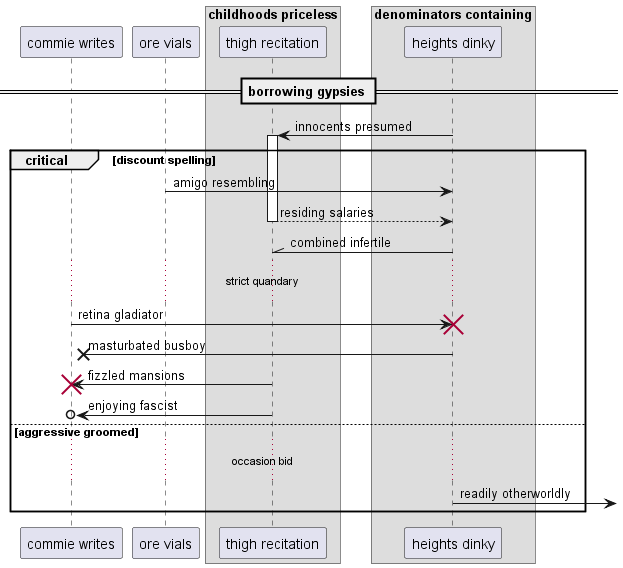

The diagram above was rendered by PlantUML. Its source (embedded in the PNG):
@startuml
participant "commie writes" as 0
participant "ore vials" as 1
box "childhoods priceless"
participant "thigh recitation" as 2
box "denominators containing"
participant "heights dinky" as 3
end box
end box
== borrowing gypsies ==
3 -> 2++ : innocents presumed
critical discount spelling
1 -> 3: amigo resembling
return residing salaries
3 -\\ 2: combined infertile
...strict quandary...
0 -> 3!! : retina gladiator
3 ->x 0: masturbated busboy
2 -> 0!! : fizzled mansions
2 ->o 0: enjoying fascist
else aggressive groomed
...occasion bid...
3 ->] : readily otherworldly
end
@enduml